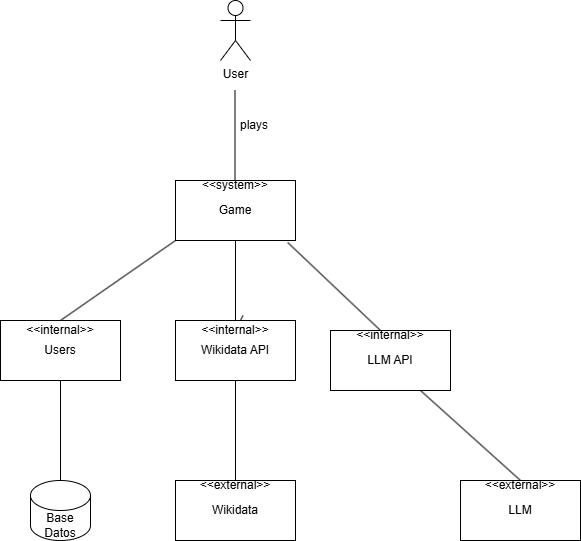

The diagram above was exported from draw.io. Its source (the exported page's mxGraphModel, read from the mxfile embedded in the PNG):
<mxGraphModel dx="1042" dy="565" grid="1" gridSize="10" guides="1" tooltips="1" connect="1" arrows="1" fold="1" page="1" pageScale="1" pageWidth="827" pageHeight="1169" math="0" shadow="0">
  <root>
    <mxCell id="0" />
    <mxCell id="1" parent="0" />
    <mxCell id="iuJIQHp0z-zlsR5xfKS7-1" value="User" style="shape=umlActor;verticalLabelPosition=bottom;verticalAlign=top;html=1;outlineConnect=0;" vertex="1" parent="1">
      <mxGeometry x="350" width="30" height="60" as="geometry" />
    </mxCell>
    <mxCell id="iuJIQHp0z-zlsR5xfKS7-2" value="" style="endArrow=none;html=1;rounded=0;" edge="1" parent="1">
      <mxGeometry width="50" height="50" relative="1" as="geometry">
        <mxPoint x="364.5" y="180" as="sourcePoint" />
        <mxPoint x="364.5" y="90" as="targetPoint" />
      </mxGeometry>
    </mxCell>
    <mxCell id="iuJIQHp0z-zlsR5xfKS7-4" value="" style="rounded=0;whiteSpace=wrap;html=1;" vertex="1" parent="1">
      <mxGeometry x="305" y="180" width="120" height="60" as="geometry" />
    </mxCell>
    <mxCell id="iuJIQHp0z-zlsR5xfKS7-6" value="Game" style="text;html=1;align=center;verticalAlign=middle;whiteSpace=wrap;rounded=0;" vertex="1" parent="1">
      <mxGeometry x="335" y="195" width="60" height="30" as="geometry" />
    </mxCell>
    <mxCell id="iuJIQHp0z-zlsR5xfKS7-7" value="plays" style="text;html=1;align=center;verticalAlign=middle;whiteSpace=wrap;rounded=0;" vertex="1" parent="1">
      <mxGeometry x="354" y="110" width="60" height="30" as="geometry" />
    </mxCell>
    <mxCell id="iuJIQHp0z-zlsR5xfKS7-8" value="&amp;lt;&amp;lt;system&amp;gt;&amp;gt;" style="text;html=1;align=center;verticalAlign=middle;whiteSpace=wrap;rounded=0;" vertex="1" parent="1">
      <mxGeometry x="335" y="170" width="60" height="30" as="geometry" />
    </mxCell>
    <mxCell id="iuJIQHp0z-zlsR5xfKS7-9" value="" style="endArrow=none;html=1;rounded=0;entryX=0.935;entryY=1.033;entryDx=0;entryDy=0;entryPerimeter=0;" edge="1" parent="1" target="iuJIQHp0z-zlsR5xfKS7-4">
      <mxGeometry width="50" height="50" relative="1" as="geometry">
        <mxPoint x="510" y="330" as="sourcePoint" />
        <mxPoint x="440" y="270" as="targetPoint" />
      </mxGeometry>
    </mxCell>
    <mxCell id="iuJIQHp0z-zlsR5xfKS7-10" value="" style="rounded=0;whiteSpace=wrap;html=1;" vertex="1" parent="1">
      <mxGeometry x="460" y="330" width="120" height="60" as="geometry" />
    </mxCell>
    <mxCell id="iuJIQHp0z-zlsR5xfKS7-11" value="LLM API" style="text;html=1;align=center;verticalAlign=middle;whiteSpace=wrap;rounded=0;" vertex="1" parent="1">
      <mxGeometry x="490" y="345" width="60" height="30" as="geometry" />
    </mxCell>
    <mxCell id="iuJIQHp0z-zlsR5xfKS7-12" value="&amp;lt;&amp;lt;internal&amp;gt;&amp;gt;" style="text;html=1;align=center;verticalAlign=middle;whiteSpace=wrap;rounded=0;" vertex="1" parent="1">
      <mxGeometry x="490" y="320" width="60" height="30" as="geometry" />
    </mxCell>
    <mxCell id="iuJIQHp0z-zlsR5xfKS7-13" value="" style="endArrow=none;html=1;rounded=0;entryX=0.75;entryY=1;entryDx=0;entryDy=0;" edge="1" parent="1" target="iuJIQHp0z-zlsR5xfKS7-10">
      <mxGeometry width="50" height="50" relative="1" as="geometry">
        <mxPoint x="650" y="480" as="sourcePoint" />
        <mxPoint x="440" y="270" as="targetPoint" />
      </mxGeometry>
    </mxCell>
    <mxCell id="iuJIQHp0z-zlsR5xfKS7-14" value="" style="rounded=0;whiteSpace=wrap;html=1;" vertex="1" parent="1">
      <mxGeometry x="590" y="480" width="120" height="60" as="geometry" />
    </mxCell>
    <mxCell id="iuJIQHp0z-zlsR5xfKS7-15" value="LLM" style="text;html=1;align=center;verticalAlign=middle;whiteSpace=wrap;rounded=0;" vertex="1" parent="1">
      <mxGeometry x="620" y="495" width="60" height="30" as="geometry" />
    </mxCell>
    <mxCell id="iuJIQHp0z-zlsR5xfKS7-16" value="&amp;lt;&amp;lt;external&amp;gt;&amp;gt;" style="text;html=1;align=center;verticalAlign=middle;whiteSpace=wrap;rounded=0;" vertex="1" parent="1">
      <mxGeometry x="620" y="470" width="60" height="30" as="geometry" />
    </mxCell>
    <mxCell id="iuJIQHp0z-zlsR5xfKS7-18" value="" style="rounded=0;whiteSpace=wrap;html=1;" vertex="1" parent="1">
      <mxGeometry x="305" y="320" width="120" height="60" as="geometry" />
    </mxCell>
    <mxCell id="iuJIQHp0z-zlsR5xfKS7-19" value="Wikidata API" style="text;html=1;align=center;verticalAlign=middle;whiteSpace=wrap;rounded=0;" vertex="1" parent="1">
      <mxGeometry x="325" y="335" width="80" height="30" as="geometry" />
    </mxCell>
    <mxCell id="iuJIQHp0z-zlsR5xfKS7-21" value="" style="endArrow=none;html=1;rounded=0;" edge="1" parent="1" target="iuJIQHp0z-zlsR5xfKS7-20">
      <mxGeometry width="50" height="50" relative="1" as="geometry">
        <mxPoint x="370" y="320" as="sourcePoint" />
        <mxPoint x="370" y="240" as="targetPoint" />
      </mxGeometry>
    </mxCell>
    <mxCell id="iuJIQHp0z-zlsR5xfKS7-20" value="&amp;lt;&amp;lt;internal&amp;gt;&amp;gt;" style="text;html=1;align=center;verticalAlign=middle;whiteSpace=wrap;rounded=0;" vertex="1" parent="1">
      <mxGeometry x="335" y="315" width="60" height="30" as="geometry" />
    </mxCell>
    <mxCell id="iuJIQHp0z-zlsR5xfKS7-22" value="" style="endArrow=none;html=1;rounded=0;exitX=0.5;exitY=1;exitDx=0;exitDy=0;" edge="1" parent="1" source="iuJIQHp0z-zlsR5xfKS7-18">
      <mxGeometry width="50" height="50" relative="1" as="geometry">
        <mxPoint x="390" y="320" as="sourcePoint" />
        <mxPoint x="365" y="480" as="targetPoint" />
      </mxGeometry>
    </mxCell>
    <mxCell id="iuJIQHp0z-zlsR5xfKS7-23" value="" style="rounded=0;whiteSpace=wrap;html=1;" vertex="1" parent="1">
      <mxGeometry x="305" y="480" width="120" height="60" as="geometry" />
    </mxCell>
    <mxCell id="iuJIQHp0z-zlsR5xfKS7-24" value="Wikidata" style="text;html=1;align=center;verticalAlign=middle;whiteSpace=wrap;rounded=0;" vertex="1" parent="1">
      <mxGeometry x="335" y="495" width="60" height="30" as="geometry" />
    </mxCell>
    <mxCell id="iuJIQHp0z-zlsR5xfKS7-25" value="&amp;lt;&amp;lt;external&amp;gt;&amp;gt;" style="text;html=1;align=center;verticalAlign=middle;whiteSpace=wrap;rounded=0;" vertex="1" parent="1">
      <mxGeometry x="335" y="470" width="60" height="30" as="geometry" />
    </mxCell>
    <mxCell id="iuJIQHp0z-zlsR5xfKS7-26" value="" style="endArrow=none;html=1;rounded=0;entryX=0;entryY=1;entryDx=0;entryDy=0;" edge="1" parent="1" target="iuJIQHp0z-zlsR5xfKS7-4">
      <mxGeometry width="50" height="50" relative="1" as="geometry">
        <mxPoint x="190" y="320" as="sourcePoint" />
        <mxPoint x="440" y="270" as="targetPoint" />
      </mxGeometry>
    </mxCell>
    <mxCell id="iuJIQHp0z-zlsR5xfKS7-27" value="" style="rounded=0;whiteSpace=wrap;html=1;" vertex="1" parent="1">
      <mxGeometry x="130" y="320" width="120" height="60" as="geometry" />
    </mxCell>
    <mxCell id="iuJIQHp0z-zlsR5xfKS7-28" value="Users" style="text;html=1;align=center;verticalAlign=middle;whiteSpace=wrap;rounded=0;" vertex="1" parent="1">
      <mxGeometry x="160" y="335" width="60" height="30" as="geometry" />
    </mxCell>
    <mxCell id="iuJIQHp0z-zlsR5xfKS7-29" value="&amp;lt;&amp;lt;internal&amp;gt;&amp;gt;" style="text;html=1;align=center;verticalAlign=middle;whiteSpace=wrap;rounded=0;" vertex="1" parent="1">
      <mxGeometry x="160" y="315" width="60" height="30" as="geometry" />
    </mxCell>
    <mxCell id="iuJIQHp0z-zlsR5xfKS7-30" value="" style="endArrow=none;html=1;rounded=0;entryX=0.5;entryY=1;entryDx=0;entryDy=0;" edge="1" parent="1" target="iuJIQHp0z-zlsR5xfKS7-27">
      <mxGeometry width="50" height="50" relative="1" as="geometry">
        <mxPoint x="190" y="480" as="sourcePoint" />
        <mxPoint x="440" y="270" as="targetPoint" />
      </mxGeometry>
    </mxCell>
    <mxCell id="iuJIQHp0z-zlsR5xfKS7-33" value="" style="shape=cylinder3;whiteSpace=wrap;html=1;boundedLbl=1;backgroundOutline=1;size=15;" vertex="1" parent="1">
      <mxGeometry x="160" y="480" width="60" height="60" as="geometry" />
    </mxCell>
    <mxCell id="iuJIQHp0z-zlsR5xfKS7-34" value="Base Datos" style="text;html=1;align=center;verticalAlign=middle;whiteSpace=wrap;rounded=0;" vertex="1" parent="1">
      <mxGeometry x="160" y="510" width="60" height="30" as="geometry" />
    </mxCell>
    <mxCell id="iuJIQHp0z-zlsR5xfKS7-35" value="" style="endArrow=none;html=1;rounded=0;entryX=0.5;entryY=1;entryDx=0;entryDy=0;exitX=0.5;exitY=0;exitDx=0;exitDy=0;" edge="1" parent="1" source="iuJIQHp0z-zlsR5xfKS7-20" target="iuJIQHp0z-zlsR5xfKS7-4">
      <mxGeometry width="50" height="50" relative="1" as="geometry">
        <mxPoint x="340" y="310" as="sourcePoint" />
        <mxPoint x="390" y="260" as="targetPoint" />
        <Array as="points">
          <mxPoint x="365" y="320" />
        </Array>
      </mxGeometry>
    </mxCell>
  </root>
</mxGraphModel>